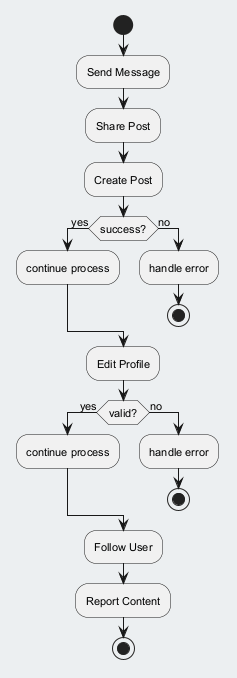

The diagram above was rendered by PlantUML. Its source (embedded in the PNG):
@startuml
skinparam backgroundColor #ECEFF1
skinparam classBackgroundColor #FFFFFF
skinparam classBorderColor #455A64
skinparam defaultFontSize 11
start
:Send Message;
:Share Post;
:Create Post;
if (success?) then (yes)
:continue process;
else (no)
:handle error;
stop
endif
:Edit Profile;
if (valid?) then (yes)
:continue process;
else (no)
:handle error;
stop
endif
:Follow User;
:Report Content;
stop
@enduml